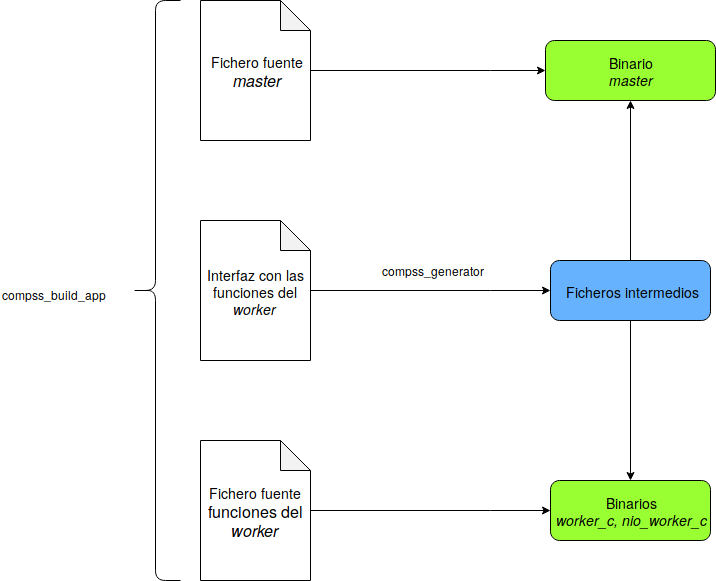

The diagram above was exported from draw.io. Its source (the exported page's mxGraphModel, read from the mxfile embedded in the PNG):
<mxGraphModel dx="2050" dy="987" grid="1" gridSize="10" guides="1" tooltips="1" connect="1" arrows="1" fold="1" page="1" pageScale="1" pageWidth="850" pageHeight="1100" math="0" shadow="0">
  <root>
    <mxCell id="0" />
    <mxCell id="1" parent="0" />
    <mxCell id="dENDzAPaSsZjc5OtHXsC-14" style="edgeStyle=orthogonalEdgeStyle;rounded=0;html=1;entryX=0;entryY=0.5;entryDx=0;entryDy=0;jettySize=auto;orthogonalLoop=1;" parent="1" source="dENDzAPaSsZjc5OtHXsC-1" target="dENDzAPaSsZjc5OtHXsC-12" edge="1">
      <mxGeometry relative="1" as="geometry">
        <Array as="points">
          <mxPoint x="540" y="280" />
          <mxPoint x="540" y="280" />
        </Array>
      </mxGeometry>
    </mxCell>
    <mxCell id="dENDzAPaSsZjc5OtHXsC-1" value="&lt;div align=&quot;center&quot;&gt;&lt;font style=&quot;font-size: 14px&quot;&gt;Fichero fuente&lt;/font&gt;&lt;/div&gt;&lt;div align=&quot;center&quot;&gt;&lt;font size=&quot;3&quot;&gt;&lt;i&gt;master&lt;/i&gt;&lt;br&gt;&lt;/font&gt;&lt;/div&gt;" style="shape=note;whiteSpace=wrap;html=1;backgroundOutline=1;darkOpacity=0.05;" parent="1" vertex="1">
      <mxGeometry x="250" y="210" width="110" height="140" as="geometry" />
    </mxCell>
    <mxCell id="dENDzAPaSsZjc5OtHXsC-11" style="edgeStyle=orthogonalEdgeStyle;rounded=0;html=1;jettySize=auto;orthogonalLoop=1;entryX=0;entryY=0.5;entryDx=0;entryDy=0;" parent="1" source="dENDzAPaSsZjc5OtHXsC-2" target="dENDzAPaSsZjc5OtHXsC-9" edge="1">
      <mxGeometry relative="1" as="geometry">
        <mxPoint x="595" y="720" as="targetPoint" />
        <Array as="points">
          <mxPoint x="540" y="720" />
          <mxPoint x="540" y="720" />
        </Array>
      </mxGeometry>
    </mxCell>
    <mxCell id="dENDzAPaSsZjc5OtHXsC-2" value="&lt;div align=&quot;center&quot;&gt;&lt;font style=&quot;font-size: 14px&quot;&gt;Fichero fuente&lt;/font&gt;&lt;/div&gt;&lt;div align=&quot;center&quot;&gt;&lt;font size=&quot;3&quot;&gt;funciones del &lt;i&gt;worker&lt;/i&gt;&lt;br&gt;&lt;/font&gt;&lt;/div&gt;" style="shape=note;whiteSpace=wrap;html=1;backgroundOutline=1;darkOpacity=0.05;" parent="1" vertex="1">
      <mxGeometry x="250" y="650" width="110" height="140" as="geometry" />
    </mxCell>
    <mxCell id="dENDzAPaSsZjc5OtHXsC-16" style="edgeStyle=orthogonalEdgeStyle;rounded=0;html=1;jettySize=auto;orthogonalLoop=1;entryX=0;entryY=0.5;entryDx=0;entryDy=0;" parent="1" source="dENDzAPaSsZjc5OtHXsC-4" target="dENDzAPaSsZjc5OtHXsC-8" edge="1">
      <mxGeometry relative="1" as="geometry">
        <mxPoint x="585" y="500" as="targetPoint" />
        <Array as="points">
          <mxPoint x="540" y="500" />
          <mxPoint x="540" y="500" />
        </Array>
      </mxGeometry>
    </mxCell>
    <mxCell id="dENDzAPaSsZjc5OtHXsC-4" value="&lt;font style=&quot;font-size: 14px&quot;&gt;Interfaz con las funciones del &lt;i&gt;worker&lt;/i&gt;&lt;br&gt;&lt;/font&gt;" style="shape=note;whiteSpace=wrap;html=1;backgroundOutline=1;darkOpacity=0.05;" parent="1" vertex="1">
      <mxGeometry x="250" y="430" width="110" height="140" as="geometry" />
    </mxCell>
    <mxCell id="dENDzAPaSsZjc5OtHXsC-10" value="" style="edgeStyle=orthogonalEdgeStyle;rounded=0;html=1;jettySize=auto;orthogonalLoop=1;" parent="1" source="dENDzAPaSsZjc5OtHXsC-8" target="dENDzAPaSsZjc5OtHXsC-9" edge="1">
      <mxGeometry relative="1" as="geometry" />
    </mxCell>
    <mxCell id="dENDzAPaSsZjc5OtHXsC-13" style="edgeStyle=orthogonalEdgeStyle;rounded=0;html=1;entryX=0.5;entryY=1;entryDx=0;entryDy=0;jettySize=auto;orthogonalLoop=1;" parent="1" source="dENDzAPaSsZjc5OtHXsC-8" target="dENDzAPaSsZjc5OtHXsC-12" edge="1">
      <mxGeometry relative="1" as="geometry" />
    </mxCell>
    <mxCell id="dENDzAPaSsZjc5OtHXsC-8" value="&lt;font style=&quot;font-size: 14px&quot;&gt;Ficheros intermedios&lt;/font&gt;" style="rounded=1;whiteSpace=wrap;html=1;fillColor=#66B2FF;" parent="1" vertex="1">
      <mxGeometry x="600" y="470" width="160" height="60" as="geometry" />
    </mxCell>
    <mxCell id="dENDzAPaSsZjc5OtHXsC-9" value="&lt;div&gt;&lt;font style=&quot;font-size: 14px&quot;&gt;Binarios&lt;br&gt;&lt;/font&gt;&lt;/div&gt;&lt;div&gt;&lt;i&gt;&lt;font style=&quot;font-size: 14px&quot;&gt;worker_c, nio_worker_c&lt;/font&gt;&lt;/i&gt;&lt;/div&gt;" style="rounded=1;whiteSpace=wrap;html=1;fillColor=#99FF33;" parent="1" vertex="1">
      <mxGeometry x="600" y="690" width="160" height="60" as="geometry" />
    </mxCell>
    <mxCell id="dENDzAPaSsZjc5OtHXsC-12" value="&lt;div&gt;&lt;font style=&quot;font-size: 14px&quot;&gt;Binario&lt;br&gt;&lt;/font&gt;&lt;/div&gt;&lt;div&gt;&lt;i&gt;&lt;font style=&quot;font-size: 14px&quot;&gt;master&lt;/font&gt;&lt;/i&gt;&lt;/div&gt;" style="rounded=1;whiteSpace=wrap;html=1;fillColor=#99FF33;" parent="1" vertex="1">
      <mxGeometry x="595" y="250" width="170" height="60" as="geometry" />
    </mxCell>
    <mxCell id="dENDzAPaSsZjc5OtHXsC-17" value="compss_generator" style="text;html=1;strokeColor=none;fillColor=none;align=center;verticalAlign=middle;whiteSpace=wrap;rounded=0;" parent="1" vertex="1">
      <mxGeometry x="460" y="470" width="40" height="20" as="geometry" />
    </mxCell>
    <mxCell id="dENDzAPaSsZjc5OtHXsC-21" value="" style="shape=curlyBracket;whiteSpace=wrap;html=1;rounded=1;fillColor=#66B2FF;" parent="1" vertex="1">
      <mxGeometry x="180" y="210" width="50" height="580" as="geometry" />
    </mxCell>
    <mxCell id="dENDzAPaSsZjc5OtHXsC-22" value="compss_build_app" style="text;html=1;resizable=0;points=[];autosize=1;align=left;verticalAlign=top;spacingTop=-4;" parent="1" vertex="1">
      <mxGeometry x="50" y="495" width="110" height="20" as="geometry" />
    </mxCell>
  </root>
</mxGraphModel>